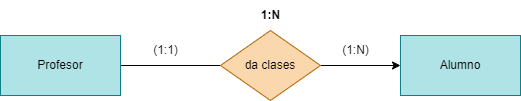

The diagram above was exported from draw.io. Its source (the exported page's mxGraphModel, read from the mxfile embedded in the PNG):
<mxGraphModel dx="1130" dy="779" grid="1" gridSize="10" guides="1" tooltips="1" connect="1" arrows="1" fold="1" page="1" pageScale="1" pageWidth="850" pageHeight="1100" math="0" shadow="0">
  <root>
    <mxCell id="0" />
    <mxCell id="1" parent="0" />
    <mxCell id="7" style="edgeStyle=none;html=1;endArrow=none;endFill=0;" edge="1" parent="1" source="2" target="4">
      <mxGeometry relative="1" as="geometry" />
    </mxCell>
    <mxCell id="2" value="Profesor" style="rounded=0;whiteSpace=wrap;html=1;fillColor=#b0e3e6;strokeColor=#0e8088;" vertex="1" parent="1">
      <mxGeometry x="140" y="120" width="120" height="60" as="geometry" />
    </mxCell>
    <mxCell id="3" value="Alumno" style="rounded=0;whiteSpace=wrap;html=1;fillColor=#b0e3e6;strokeColor=#0e8088;" vertex="1" parent="1">
      <mxGeometry x="540" y="120" width="120" height="60" as="geometry" />
    </mxCell>
    <mxCell id="8" style="edgeStyle=none;html=1;endArrow=classic;endFill=1;" edge="1" parent="1" source="4" target="3">
      <mxGeometry relative="1" as="geometry" />
    </mxCell>
    <mxCell id="4" value="da clases" style="rhombus;whiteSpace=wrap;html=1;fillColor=#fad7ac;strokeColor=#b46504;" vertex="1" parent="1">
      <mxGeometry x="360" y="115" width="100" height="70" as="geometry" />
    </mxCell>
    <mxCell id="9" value="(1:1)" style="text;html=1;align=center;verticalAlign=middle;resizable=0;points=[];autosize=1;strokeColor=none;fillColor=none;" vertex="1" parent="1">
      <mxGeometry x="280" y="120" width="50" height="30" as="geometry" />
    </mxCell>
    <mxCell id="10" value="(1:N)" style="text;html=1;align=center;verticalAlign=middle;resizable=0;points=[];autosize=1;strokeColor=none;fillColor=none;" vertex="1" parent="1">
      <mxGeometry x="470" y="120" width="50" height="30" as="geometry" />
    </mxCell>
    <mxCell id="11" value="&lt;b&gt;1:N&lt;/b&gt;" style="text;html=1;align=center;verticalAlign=middle;resizable=0;points=[];autosize=1;strokeColor=none;fillColor=none;" vertex="1" parent="1">
      <mxGeometry x="390" y="85" width="40" height="30" as="geometry" />
    </mxCell>
  </root>
</mxGraphModel>